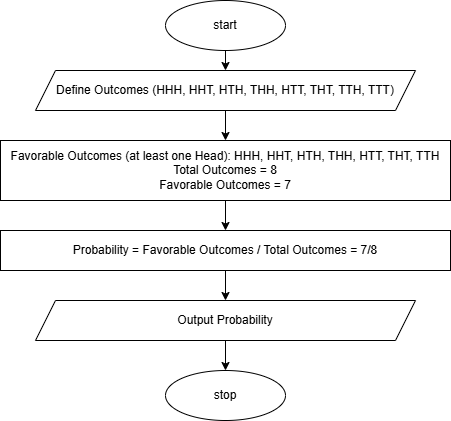

The diagram above was exported from draw.io. Its source (the exported page's mxGraphModel, read from the mxfile embedded in the PNG):
<mxGraphModel dx="954" dy="652" grid="1" gridSize="10" guides="1" tooltips="1" connect="1" arrows="1" fold="1" page="1" pageScale="1" pageWidth="827" pageHeight="1169" math="0" shadow="0">
  <root>
    <mxCell id="WIyWlLk6GJQsqaUBKTNV-0" />
    <mxCell id="WIyWlLk6GJQsqaUBKTNV-1" parent="WIyWlLk6GJQsqaUBKTNV-0" />
    <mxCell id="WbUfp34SeD1-nKgidaww-6" style="edgeStyle=orthogonalEdgeStyle;rounded=0;orthogonalLoop=1;jettySize=auto;html=1;exitX=0.5;exitY=1;exitDx=0;exitDy=0;entryX=0.5;entryY=0;entryDx=0;entryDy=0;" edge="1" parent="WIyWlLk6GJQsqaUBKTNV-1" source="WbUfp34SeD1-nKgidaww-0" target="WbUfp34SeD1-nKgidaww-1">
      <mxGeometry relative="1" as="geometry" />
    </mxCell>
    <mxCell id="WbUfp34SeD1-nKgidaww-0" value="start" style="ellipse;whiteSpace=wrap;html=1;" vertex="1" parent="WIyWlLk6GJQsqaUBKTNV-1">
      <mxGeometry x="340" y="30" width="120" height="50" as="geometry" />
    </mxCell>
    <mxCell id="WbUfp34SeD1-nKgidaww-5" style="edgeStyle=orthogonalEdgeStyle;rounded=0;orthogonalLoop=1;jettySize=auto;html=1;exitX=0.5;exitY=1;exitDx=0;exitDy=0;entryX=0.5;entryY=0;entryDx=0;entryDy=0;" edge="1" parent="WIyWlLk6GJQsqaUBKTNV-1" source="WbUfp34SeD1-nKgidaww-1" target="WbUfp34SeD1-nKgidaww-2">
      <mxGeometry relative="1" as="geometry" />
    </mxCell>
    <mxCell id="WbUfp34SeD1-nKgidaww-1" value="Define Outcomes (HHH, HHT, HTH, THH, HTT, THT, TTH, TTT)" style="shape=parallelogram;perimeter=parallelogramPerimeter;whiteSpace=wrap;html=1;fixedSize=1;" vertex="1" parent="WIyWlLk6GJQsqaUBKTNV-1">
      <mxGeometry x="210" y="100" width="380" height="40" as="geometry" />
    </mxCell>
    <mxCell id="WbUfp34SeD1-nKgidaww-4" value="" style="edgeStyle=orthogonalEdgeStyle;rounded=0;orthogonalLoop=1;jettySize=auto;html=1;" edge="1" parent="WIyWlLk6GJQsqaUBKTNV-1" source="WbUfp34SeD1-nKgidaww-2" target="WbUfp34SeD1-nKgidaww-3">
      <mxGeometry relative="1" as="geometry" />
    </mxCell>
    <mxCell id="WbUfp34SeD1-nKgidaww-2" value="Favorable Outcomes (at least one Head): HHH, HHT, HTH, THH, HTT, THT, TTH&lt;div&gt;Total Outcomes = 8&lt;/div&gt;&lt;div&gt;Favorable Outcomes = 7&lt;/div&gt;" style="rounded=0;whiteSpace=wrap;html=1;" vertex="1" parent="WIyWlLk6GJQsqaUBKTNV-1">
      <mxGeometry x="175" y="170" width="450" height="60" as="geometry" />
    </mxCell>
    <mxCell id="WbUfp34SeD1-nKgidaww-9" style="edgeStyle=orthogonalEdgeStyle;rounded=0;orthogonalLoop=1;jettySize=auto;html=1;exitX=0.5;exitY=1;exitDx=0;exitDy=0;entryX=0.5;entryY=0;entryDx=0;entryDy=0;" edge="1" parent="WIyWlLk6GJQsqaUBKTNV-1" source="WbUfp34SeD1-nKgidaww-3" target="WbUfp34SeD1-nKgidaww-7">
      <mxGeometry relative="1" as="geometry" />
    </mxCell>
    <mxCell id="WbUfp34SeD1-nKgidaww-3" value="Probability = Favorable Outcomes / Total Outcomes = 7/8" style="rounded=0;whiteSpace=wrap;html=1;" vertex="1" parent="WIyWlLk6GJQsqaUBKTNV-1">
      <mxGeometry x="175" y="260" width="450" height="40" as="geometry" />
    </mxCell>
    <mxCell id="WbUfp34SeD1-nKgidaww-12" style="edgeStyle=orthogonalEdgeStyle;rounded=0;orthogonalLoop=1;jettySize=auto;html=1;exitX=0.5;exitY=1;exitDx=0;exitDy=0;entryX=0.5;entryY=0;entryDx=0;entryDy=0;" edge="1" parent="WIyWlLk6GJQsqaUBKTNV-1" source="WbUfp34SeD1-nKgidaww-7" target="WbUfp34SeD1-nKgidaww-10">
      <mxGeometry relative="1" as="geometry" />
    </mxCell>
    <mxCell id="WbUfp34SeD1-nKgidaww-7" value="Output Probability" style="shape=parallelogram;perimeter=parallelogramPerimeter;whiteSpace=wrap;html=1;fixedSize=1;" vertex="1" parent="WIyWlLk6GJQsqaUBKTNV-1">
      <mxGeometry x="210" y="330" width="380" height="40" as="geometry" />
    </mxCell>
    <mxCell id="WbUfp34SeD1-nKgidaww-10" value="stop" style="ellipse;whiteSpace=wrap;html=1;" vertex="1" parent="WIyWlLk6GJQsqaUBKTNV-1">
      <mxGeometry x="340" y="400" width="120" height="50" as="geometry" />
    </mxCell>
  </root>
</mxGraphModel>